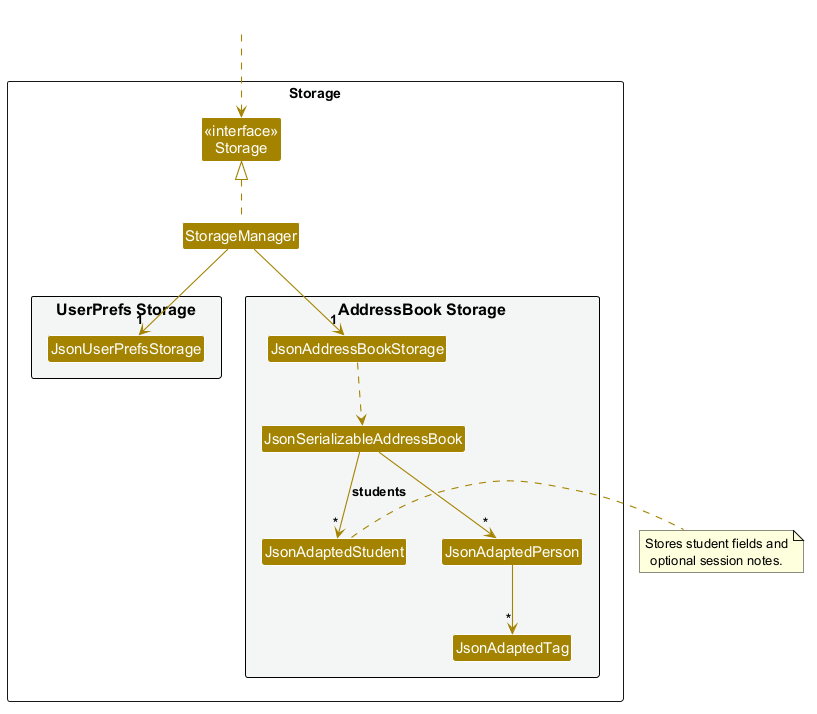

The diagram above was rendered by PlantUML. Its source (embedded in the PNG):
@startuml
!include style.puml
skinparam arrowThickness 1.1
skinparam arrowColor STORAGE_COLOR
skinparam classBackgroundColor STORAGE_COLOR

package Storage as StoragePackage {

Class "<<interface>>\nStorage" as Storage
Class StorageManager

package "UserPrefs Storage" #F4F6F6{
Class JsonUserPrefsStorage
}

package "AddressBook Storage" #F4F6F6{
Class JsonAddressBookStorage
Class JsonSerializableAddressBook
Class JsonAdaptedPerson
Class JsonAdaptedTag
Class JsonAdaptedStudent
}

}

Class HiddenOutside #FFFFFF
HiddenOutside ..> Storage

StorageManager .up.|> Storage
StorageManager -down-> "1" JsonUserPrefsStorage
StorageManager -down-> "1" JsonAddressBookStorage

JsonAddressBookStorage ..> JsonSerializableAddressBook
JsonSerializableAddressBook --> "*" JsonAdaptedPerson
JsonSerializableAddressBook --> "*" JsonAdaptedStudent : students
JsonAdaptedPerson --> "*" JsonAdaptedTag

note right of JsonAdaptedStudent: Stores student fields and\noptional session notes.

@enduml